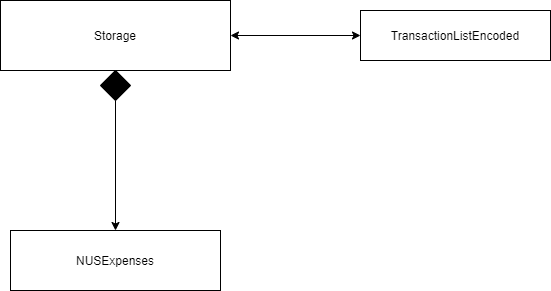

The diagram above was exported from draw.io. Its source (the exported page's mxGraphModel, read from the mxfile embedded in the PNG):
<mxGraphModel dx="1038" dy="500" grid="1" gridSize="10" guides="1" tooltips="1" connect="1" arrows="1" fold="1" page="1" pageScale="1" pageWidth="850" pageHeight="1100" math="0" shadow="0">
  <root>
    <mxCell id="pw-3HHZksABWC4sj4IBJ-0" />
    <mxCell id="pw-3HHZksABWC4sj4IBJ-1" parent="pw-3HHZksABWC4sj4IBJ-0" />
    <mxCell id="pw-3HHZksABWC4sj4IBJ-2" value="Storage" style="rounded=0;whiteSpace=wrap;html=1;" vertex="1" parent="pw-3HHZksABWC4sj4IBJ-1">
      <mxGeometry x="170" y="160" width="230" height="70" as="geometry" />
    </mxCell>
    <mxCell id="pw-3HHZksABWC4sj4IBJ-3" value="" style="rhombus;whiteSpace=wrap;html=1;fillColor=#000000;" vertex="1" parent="pw-3HHZksABWC4sj4IBJ-1">
      <mxGeometry x="270" y="230" width="30" height="30" as="geometry" />
    </mxCell>
    <mxCell id="pw-3HHZksABWC4sj4IBJ-4" value="NUSExpenses" style="rounded=0;whiteSpace=wrap;html=1;" vertex="1" parent="pw-3HHZksABWC4sj4IBJ-1">
      <mxGeometry x="180" y="390" width="210" height="60" as="geometry" />
    </mxCell>
    <mxCell id="pw-3HHZksABWC4sj4IBJ-5" value="" style="endArrow=classic;html=1;exitX=0.5;exitY=1;exitDx=0;exitDy=0;entryX=0.5;entryY=0;entryDx=0;entryDy=0;" edge="1" parent="pw-3HHZksABWC4sj4IBJ-1" source="pw-3HHZksABWC4sj4IBJ-3" target="pw-3HHZksABWC4sj4IBJ-4">
      <mxGeometry width="50" height="50" relative="1" as="geometry">
        <mxPoint x="330" y="330" as="sourcePoint" />
        <mxPoint x="380" y="280" as="targetPoint" />
      </mxGeometry>
    </mxCell>
    <mxCell id="pw-3HHZksABWC4sj4IBJ-6" value="TransactionListEncoded" style="rounded=0;whiteSpace=wrap;html=1;" vertex="1" parent="pw-3HHZksABWC4sj4IBJ-1">
      <mxGeometry x="530" y="170" width="190" height="50" as="geometry" />
    </mxCell>
    <mxCell id="pw-3HHZksABWC4sj4IBJ-7" value="" style="endArrow=classic;startArrow=classic;html=1;entryX=0;entryY=0.5;entryDx=0;entryDy=0;exitX=1;exitY=0.5;exitDx=0;exitDy=0;" edge="1" parent="pw-3HHZksABWC4sj4IBJ-1" source="pw-3HHZksABWC4sj4IBJ-2" target="pw-3HHZksABWC4sj4IBJ-6">
      <mxGeometry width="50" height="50" relative="1" as="geometry">
        <mxPoint x="460" y="220" as="sourcePoint" />
        <mxPoint x="510" y="170" as="targetPoint" />
      </mxGeometry>
    </mxCell>
  </root>
</mxGraphModel>